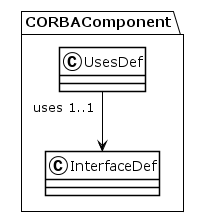

The diagram above was rendered by PlantUML. Its source (embedded in the PNG):
@startuml
!theme plain
package CORBAComponent {
class UsesDef {
}
UsesDef "uses 1..1" --> InterfaceDef
class InterfaceDef {
}
}
@enduml